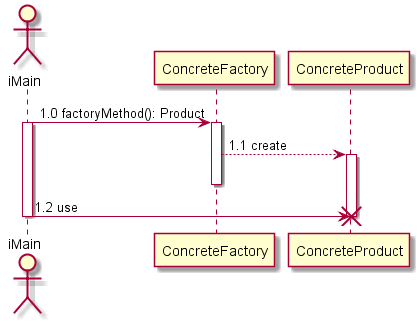

The diagram above was rendered by PlantUML. Its source (embedded in the PNG):
@startuml

actor iMain
iMain -> ConcreteFactory: 1.0 factoryMethod(): Product
activate iMain
activate ConcreteFactory
ConcreteFactory --> ConcreteProduct: 1.1 create
activate ConcreteProduct
deactivate ConcreteFactory

iMain -> ConcreteProduct: 1.2 use
deactivate iMain
deactivate ConcreteProduct
destroy ConcreteProduct
@enduml